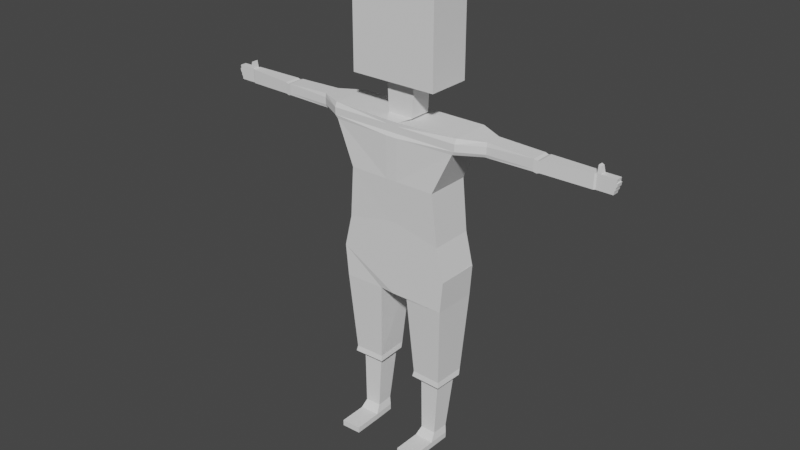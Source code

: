 # Source: character.blend  (saved by Blender 3.5.10; exported with 4.5.12 LTS)
import bpy
from mathutils import Matrix  # noqa: F401  (used for matrix-valued properties, if any)

bpy.ops.wm.read_factory_settings(use_empty=True)
scene = bpy.context.scene
scene.name = 'Scene'

# ---- collections
col_collection = bpy.data.collections.new('Collection'); scene.collection.children.link(col_collection)

# ---- world
world_world = bpy.data.worlds.new('World'); scene.world = world_world
world_world.use_nodes = True; world_world.node_tree.nodes.clear()
_N = world_world.node_tree.nodes; _L = world_world.node_tree.links
n0 = _N.new('ShaderNodeOutputWorld'); n0.name = 'World Output'; n0.location = (300, 300)
n1 = _N.new('ShaderNodeBackground'); n1.name = 'Background'; n1.location = (10, 300)
n1.inputs[0].default_value = (0.05088, 0.05088, 0.05088, 1.0)
_L.new(n1.outputs[0], n0.inputs[0])
n0.is_active_output = True
world_world.color = (0.05088, 0.05088, 0.05088)
world_world.use_sun_shadow = False
world_world.sun_shadow_jitter_overblur = 0.0

# ---- meshes
me_plane_001 = bpy.data.meshes.new('Plane.001')
me_plane_001.from_pydata([(0.0, -1.0, 0.0), (0.0, 1.0, 0.0), (0.0, -5.0, 1.748e-07), (0.0, -1.8, 3.497e-08), (0.0, -2.12, 0.04015), (0.0, -1.88, 3.847e-08), (0.0, -1.96, 4.196e-08), (0.0, -2.04, 4.546e-08), (0.0, -5.0, 1.748e-07), (0.08333, -5.0, 1.748e-07), (0.0, -3.063, 0.04015), (0.0, -4.023, 1.321e-07), (0.0, -5.73, 2.068e-07), (1.0, -1.0, 0.0), (1.0, 1.0, 0.0), (0.1667, -1.0, 0.0), (0.1667, 1.0, 0.0), (0.1667, -1.0, 0.0), (0.1667, 1.0, 0.0), (0.08333, -5.0, 1.748e-07), (0.15, -1.8, 3.497e-08), (1.329, -5.0, 1.748e-07), (1.538, -1.775, -0.05), (0.1433, -2.12, 0.04015), (1.475, -2.12, -0.00985), (3.202, -1.851, -0.3087), (3.195, -2.105, -0.3087), (4.383, -1.8, -0.425), (4.377, -2.12, -0.425), (4.466, -1.8, -0.425), (4.593, -2.12, -0.425), (4.763, -1.8, -0.425), (4.745, -2.12, -0.425), (0.1483, -1.88, 3.847e-08), (0.1467, -1.96, 4.196e-08), (0.145, -2.04, 4.546e-08), (1.537, -1.88, 3.847e-08), (1.535, -1.96, 4.196e-08), (1.533, -2.04, 4.546e-08), (3.2, -1.9, -0.3087), (3.198, -1.98, -0.3087), (3.197, -2.06, -0.3087), (4.382, -1.88, -0.425), (4.38, -1.96, -0.425), (4.378, -2.04, -0.425), (4.598, -1.88, -0.425), (4.596, -1.96, -0.425), (4.595, -2.04, -0.425), (4.761, -1.88, -0.425), (4.759, -1.96, -0.425), (4.758, -2.04, -0.425), (4.392, -1.634, -0.4437), (4.443, -1.658, -0.4437), (4.783, -1.96, -0.425), (4.774, -2.04, -0.425), (4.798, -1.8, -0.425), (4.786, -1.88, -0.425), (4.815, -1.88, -0.425), (4.802, -1.96, -0.425), (0.08333, -5.0, 1.748e-07), (1.329, -5.0, 1.748e-07), (0.4416, -7.727, -0.1266), (1.172, -7.727, -0.1029), (0.5769, -9.239, -0.1055), (1.033, -9.239, -0.09072), (0.5769, -9.378, -0.1055), (1.033, -9.378, -0.09072), (0.5688, -9.378, 0.5444), (1.025, -9.378, 0.5592), (0.1237, -3.063, 0.04015), (0.1037, -4.023, 1.321e-07), (1.036, -3.063, 0.04015), (1.15, -4.25, 1.42e-07), (4.598, -1.8, -0.425), (0.3471, -5.73, -0.02959), (1.26, -5.73, 2.068e-07), (0.0, -1.0, -1.0), (0.0, 1.0, -1.0), (0.0, -5.0, -1.0), (0.0, -1.8, -1.0), (0.0, -2.12, -1.0), (0.0, -1.88, -1.0), (0.0, -1.96, -1.0), (0.0, -2.04, -1.0), (0.0, -4.996, -1.0), (0.0, -3.063, -1.0), (0.0, -4.023, -1.0), (0.0, -5.722, -1.0), (1.0, -1.0, -1.0), (1.0, 1.0, -1.0), (0.1667, -1.0, -1.0), (0.1667, 1.0, -1.0), (0.1667, -1.0, -1.0), (0.1667, 1.0, -1.0), (0.08333, -5.0, -1.0), (0.15, -1.8, -1.0), (1.329, -5.0, -1.0), (1.538, -1.775, -0.95), (0.1433, -2.12, -1.0), (1.475, -2.12, -0.95), (3.202, -1.851, -0.6912), (3.195, -2.105, -0.6912), (4.383, -1.8, -0.575), (4.377, -2.12, -0.575), (4.466, -1.8, -0.575), (4.593, -2.12, -0.575), (4.763, -1.8, -0.575), (4.745, -2.12, -0.575), (0.1483, -1.88, -1.0), (0.1467, -1.96, -1.0), (0.145, -2.04, -1.0), (1.537, -1.88, -1.0), (1.535, -1.96, -1.0), (1.533, -2.04, -1.0), (3.2, -1.9, -0.6912), (3.198, -1.98, -0.6912), (3.197, -2.06, -0.6912), (4.382, -1.88, -0.575), (4.38, -1.96, -0.575), (4.378, -2.04, -0.575), (4.598, -1.88, -0.575), (4.596, -1.96, -0.575), (4.595, -2.04, -0.575), (4.761, -1.88, -0.575), (4.759, -1.96, -0.575), (4.758, -2.04, -0.575), (4.392, -1.634, -0.5562), (4.443, -1.658, -0.5562), (4.783, -1.96, -0.575), (4.774, -2.04, -0.575), (4.798, -1.8, -0.575), (4.786, -1.88, -0.575), (4.815, -1.88, -0.575), (4.802, -1.96, -0.575), (1.335, -4.991, -0.9999), (0.4676, -7.727, -0.8423), (1.198, -7.727, -0.8187), (0.5931, -9.239, -0.6052), (1.044, -9.239, -0.5906), (0.5931, -9.378, -0.6052), (1.041, -9.378, -0.5906), (0.5688, -9.239, 0.5444), (1.025, -9.239, 0.5592), (0.1237, -3.063, -1.0), (0.1037, -4.023, -1.0), (1.036, -3.063, -1.0), (1.15, -4.25, -1.0), (4.598, -1.8, -0.575), (0.3454, -5.72, -1.03), (1.282, -5.719, -0.9997), (0.0, -1.039, -0.25), (0.3317, -1.039, -0.25), (0.0, -1.039, -0.75), (0.3317, -1.039, -0.75), (0.0, -1.749, -0.25), (0.3021, -1.749, -0.25), (0.0, -1.749, -0.75), (0.3021, -1.749, -0.75), (2.078, -1.793, -0.3074), (2.033, -2.108, -0.3074), (2.073, -2.04, -0.2905), (2.074, -1.96, -0.2905), (2.076, -1.88, -0.2905), (2.078, -1.793, -0.6926), (2.033, -2.108, -0.6926), (2.073, -2.04, -0.7095), (2.074, -1.96, -0.7095), (2.076, -1.88, -0.7095), (3.131, -1.829, -0.302), (3.126, -2.04, -0.3014), (3.127, -1.96, -0.3014), (3.129, -1.88, -0.3014), (3.131, -1.829, -0.698), (3.126, -2.04, -0.6986), (3.127, -1.96, -0.6986), (3.129, -1.88, -0.6986), (3.122, -2.086, -0.302), (3.122, -2.086, -0.698), (3.268, -1.829, -0.3151), (3.262, -2.087, -0.3151), (3.263, -2.04, -0.3151), (3.265, -1.96, -0.3151), (3.267, -1.88, -0.3151), (3.268, -1.829, -0.6849), (3.262, -2.087, -0.6849), (3.263, -2.04, -0.6849), (3.265, -1.96, -0.6849), (3.267, -1.88, -0.6849), (4.349, -1.801, -0.3974), (4.344, -2.04, -0.3974), (4.345, -1.96, -0.3974), (4.347, -1.88, -0.3974), (4.349, -1.801, -0.6026), (4.344, -2.04, -0.6026), (4.345, -1.96, -0.6026), (4.347, -1.88, -0.6026), (4.342, -2.119, -0.3974), (4.342, -2.119, -0.6026), (-0.1667, -1.0, -1.0), (-0.1667, 1.0, -1.0), (0.6292, -9.069, -0.2422), (0.9943, -9.069, -0.2304), (0.6422, -9.069, -0.642), (1.003, -9.069, -0.6303), (0.5833, -7.861, -0.2721), (1.04, -7.861, -0.2573), (0.5995, -7.861, -0.8175), (1.055, -7.861, -0.8027), (0.4651, -7.601, -0.1508), (1.15, -7.601, -0.1286), (0.4878, -7.6, -0.9005), (1.173, -7.6, -0.8783), (-0.08333, -5.0, 1.748e-07), (-1.0, -1.0, 0.0), (-1.0, 1.0, 0.0), (-0.1667, -1.0, 0.0), (-0.1667, 1.0, 0.0), (-0.1667, -1.0, 0.0), (-0.1667, 1.0, 0.0), (-0.08333, -5.0, 1.748e-07), (-0.15, -1.8, 3.497e-08), (-1.329, -5.0, 1.748e-07), (-1.538, -1.775, -0.05), (-0.1433, -2.12, 0.04015), (-1.475, -2.12, -0.00985), (-3.202, -1.851, -0.3087), (-3.195, -2.105, -0.3087), (-4.383, -1.8, -0.425), (-4.377, -2.12, -0.425), (-4.466, -1.8, -0.425), (-4.593, -2.12, -0.425), (-4.763, -1.8, -0.425), (-4.745, -2.12, -0.425), (-0.1483, -1.88, 3.847e-08), (-0.1467, -1.96, 4.196e-08), (-0.145, -2.04, 4.546e-08), (-1.537, -1.88, 3.847e-08), (-1.535, -1.96, 4.196e-08), (-1.533, -2.04, 4.546e-08), (-3.2, -1.9, -0.3087), (-3.198, -1.98, -0.3087), (-3.197, -2.06, -0.3087), (-4.382, -1.88, -0.425), (-4.38, -1.96, -0.425), (-4.378, -2.04, -0.425), (-4.598, -1.88, -0.425), (-4.596, -1.96, -0.425), (-4.595, -2.04, -0.425), (-4.761, -1.88, -0.425), (-4.759, -1.96, -0.425), (-4.758, -2.04, -0.425), (-4.392, -1.634, -0.4437), (-4.443, -1.658, -0.4437), (-4.783, -1.96, -0.425), (-4.774, -2.04, -0.425), (-4.798, -1.8, -0.425), (-4.786, -1.88, -0.425), (-4.815, -1.88, -0.425), (-4.802, -1.96, -0.425), (-0.08333, -5.0, 1.748e-07), (-1.329, -5.0, 1.748e-07), (-0.4416, -7.727, -0.1266), (-1.172, -7.727, -0.1029), (-0.5769, -9.239, -0.1055), (-1.033, -9.239, -0.09072), (-0.5769, -9.378, -0.1055), (-1.033, -9.378, -0.09072), (-0.5688, -9.378, 0.5444), (-1.025, -9.378, 0.5592), (-0.1237, -3.063, 0.04015), (-0.1037, -4.023, 1.321e-07), (-1.036, -3.063, 0.04015), (-1.15, -4.25, 1.42e-07), (-4.598, -1.8, -0.425), (-0.3471, -5.73, -0.02959), (-1.26, -5.73, 2.068e-07), (-1.0, -1.0, -1.0), (-1.0, 1.0, -1.0), (-0.1667, -1.0, -1.0), (-0.1667, 1.0, -1.0), (-0.1667, -1.0, -1.0), (-0.1667, 1.0, -1.0), (-0.08333, -5.0, -1.0), (-0.15, -1.8, -1.0), (-1.329, -5.0, -1.0), (-1.538, -1.775, -0.95), (-0.1433, -2.12, -1.0), (-1.475, -2.12, -0.95), (-3.202, -1.851, -0.6912), (-3.195, -2.105, -0.6912), (-4.383, -1.8, -0.575), (-4.377, -2.12, -0.575), (-4.466, -1.8, -0.575), (-4.593, -2.12, -0.575), (-4.763, -1.8, -0.575), (-4.745, -2.12, -0.575), (-0.1483, -1.88, -1.0), (-0.1467, -1.96, -1.0), (-0.145, -2.04, -1.0), (-1.537, -1.88, -1.0), (-1.535, -1.96, -1.0), (-1.533, -2.04, -1.0), (-3.2, -1.9, -0.6912), (-3.198, -1.98, -0.6912), (-3.197, -2.06, -0.6912), (-4.382, -1.88, -0.575), (-4.38, -1.96, -0.575), (-4.378, -2.04, -0.575), (-4.598, -1.88, -0.575), (-4.596, -1.96, -0.575), (-4.595, -2.04, -0.575), (-4.761, -1.88, -0.575), (-4.759, -1.96, -0.575), (-4.758, -2.04, -0.575), (-4.392, -1.634, -0.5562), (-4.443, -1.658, -0.5562), (-4.783, -1.96, -0.575), (-4.774, -2.04, -0.575), (-4.798, -1.8, -0.575), (-4.786, -1.88, -0.575), (-4.815, -1.88, -0.575), (-4.802, -1.96, -0.575), (-1.335, -4.991, -0.9999), (-0.4676, -7.727, -0.8423), (-1.198, -7.727, -0.8187), (-0.5931, -9.239, -0.6052), (-1.044, -9.239, -0.5906), (-0.5931, -9.378, -0.6052), (-1.041, -9.378, -0.5906), (-0.5688, -9.239, 0.5444), (-1.025, -9.239, 0.5592), (-0.1237, -3.063, -1.0), (-0.1037, -4.023, -1.0), (-1.036, -3.063, -1.0), (-1.15, -4.25, -1.0), (-4.598, -1.8, -0.575), (-0.3454, -5.72, -1.03), (-1.282, -5.719, -0.9997), (-0.3317, -1.039, -0.25), (-0.3317, -1.039, -0.75), (-0.3021, -1.749, -0.25), (-0.3021, -1.749, -0.75), (-2.078, -1.793, -0.3074), (-2.033, -2.108, -0.3074), (-2.073, -2.04, -0.2905), (-2.074, -1.96, -0.2905), (-2.076, -1.88, -0.2905), (-2.078, -1.793, -0.6926), (-2.033, -2.108, -0.6926), (-2.073, -2.04, -0.7095), (-2.074, -1.96, -0.7095), (-2.076, -1.88, -0.7095), (-3.131, -1.829, -0.302), (-3.126, -2.04, -0.3014), (-3.127, -1.96, -0.3014), (-3.129, -1.88, -0.3014), (-3.131, -1.829, -0.698), (-3.126, -2.04, -0.6986), (-3.127, -1.96, -0.6986), (-3.129, -1.88, -0.6986), (-3.122, -2.086, -0.302), (-3.122, -2.086, -0.698), (-3.268, -1.829, -0.3151), (-3.262, -2.087, -0.3151), (-3.263, -2.04, -0.3151), (-3.265, -1.96, -0.3151), (-3.267, -1.88, -0.3151), (-3.268, -1.829, -0.6849), (-3.262, -2.087, -0.6849), (-3.263, -2.04, -0.6849), (-3.265, -1.96, -0.6849), (-3.267, -1.88, -0.6849), (-4.349, -1.801, -0.3974), (-4.344, -2.04, -0.3974), (-4.345, -1.96, -0.3974), (-4.347, -1.88, -0.3974), (-4.349, -1.801, -0.6026), (-4.344, -2.04, -0.6026), (-4.345, -1.96, -0.6026), (-4.347, -1.88, -0.6026), (-4.342, -2.119, -0.3974), (-4.342, -2.119, -0.6026), (0.1667, -1.0, -1.0), (0.1667, 1.0, -1.0), (-0.6292, -9.069, -0.2422), (-0.9943, -9.069, -0.2304), (-0.6422, -9.069, -0.642), (-1.003, -9.069, -0.6303), (-0.5833, -7.861, -0.2721), (-1.04, -7.861, -0.2573), (-0.5995, -7.861, -0.8175), (-1.055, -7.861, -0.8027), (-0.4651, -7.601, -0.1508), (-1.15, -7.601, -0.1286), (-0.4878, -7.6, -0.9005), (-1.173, -7.6, -0.8783)], [], [(13, 14, 16, 15), (16, 18, 17, 15), (11, 2, 19, 70), (154, 3, 20, 155), (33, 36, 22, 20), (69, 71, 24, 23), (7, 4, 23, 35), (171, 39, 25, 168), (191, 42, 27, 188), (15, 16, 1, 0), (30, 32, 50, 47), (28, 30, 47, 44), (44, 47, 46, 43), (43, 46, 45, 42), (196, 28, 44, 189), (189, 44, 43, 190), (190, 43, 42, 191), (176, 26, 41, 169), (169, 41, 40, 170), (170, 40, 39, 171), (3, 5, 33, 20), (5, 6, 34, 33), (6, 7, 35, 34), (23, 24, 38, 35), (35, 38, 37, 34), (34, 37, 36, 33), (29, 52, 51, 27), (48, 56, 55, 31), (2, 8, 59, 19), (19, 59, 60, 21), (208, 61, 62, 209), (200, 63, 64, 201), (63, 65, 67, 141), (66, 64, 142, 68), (31, 73, 45, 48), (19, 21, 72, 70), (70, 72, 71, 69), (4, 10, 69, 23), (10, 11, 70, 69), (29, 27, 42, 45, 73), (12, 74, 75, 60, 59, 2, 9, 8), (46, 49, 53, 58, 57, 56, 48, 45), (47, 50, 54, 53, 49, 46), (88, 90, 91, 89), (91, 90, 92, 93), (86, 144, 94, 78), (156, 157, 95, 79), (108, 95, 97, 111), (143, 98, 99, 145), (83, 110, 98, 80), (175, 172, 100, 114), (195, 192, 102, 117), (90, 76, 77, 91), (105, 122, 125, 107), (103, 119, 122, 105), (119, 118, 121, 122), (118, 117, 120, 121), (197, 193, 119, 103), (193, 194, 118, 119), (194, 195, 117, 118), (177, 173, 116, 101), (173, 174, 115, 116), (174, 175, 114, 115), (79, 95, 108, 81), (81, 108, 109, 82), (82, 109, 110, 83), (98, 110, 113, 99), (110, 109, 112, 113), (109, 108, 111, 112), (104, 102, 126, 127), (123, 106, 130, 131), (84, 78, 94, 96, 134, 149, 148, 87), (210, 211, 136, 135), (202, 203, 138, 137), (137, 138, 140, 139), (66, 140, 138, 64), (106, 123, 120, 147), (94, 144, 146, 96), (144, 143, 145, 146), (80, 98, 143, 85), (85, 143, 144, 86), (104, 147, 120, 117, 102), (121, 120, 123, 131, 132, 133, 128, 124), (122, 121, 124, 128, 129, 125), (14, 13, 88, 89), (16, 14, 89, 91), (13, 15, 90, 88), (1, 16, 91, 77), (17, 18, 93, 92), (18, 16, 91, 93), (15, 17, 92, 90), (155, 20, 95, 157), (72, 21, 96, 146), (20, 22, 97, 95), (168, 25, 100, 172), (159, 24, 99, 164), (188, 27, 102, 192), (179, 26, 101, 184), (30, 28, 103, 105), (50, 32, 107, 125), (73, 31, 106, 147), (32, 30, 105, 107), (51, 52, 127, 126), (52, 29, 104, 127), (27, 51, 126, 102), (53, 54, 129, 128), (54, 50, 125, 129), (55, 56, 131, 130), (31, 55, 130, 106), (57, 58, 133, 132), (21, 60, 134, 96), (208, 74, 148, 210), (209, 62, 136, 211), (204, 61, 135, 206), (201, 64, 138, 203), (66, 65, 139, 140), (65, 63, 137, 139), (65, 66, 68, 67), (141, 67, 68, 142), (64, 63, 141, 142), (56, 57, 132, 131), (58, 53, 128, 133), (24, 71, 145, 99), (71, 72, 146, 145), (29, 73, 147, 104), (60, 75, 149, 134), (74, 12, 87, 148), (15, 151, 153, 90), (76, 90, 153, 152), (0, 150, 151, 15), (151, 155, 157, 153), (152, 153, 157, 156), (150, 154, 155, 151), (176, 159, 164, 177), (22, 158, 163, 97), (112, 111, 167, 166), (113, 112, 166, 165), (99, 113, 165, 164), (111, 97, 163, 167), (37, 161, 162, 36), (38, 160, 161, 37), (24, 159, 160, 38), (36, 162, 158, 22), (26, 176, 177, 101), (158, 168, 172, 163), (166, 167, 175, 174), (165, 166, 174, 173), (164, 165, 173, 177), (167, 163, 172, 175), (161, 170, 171, 162), (160, 169, 170, 161), (159, 176, 169, 160), (162, 171, 168, 158), (196, 179, 184, 197), (25, 178, 183, 100), (115, 114, 187, 186), (116, 115, 186, 185), (101, 116, 185, 184), (114, 100, 183, 187), (40, 181, 182, 39), (41, 180, 181, 40), (26, 179, 180, 41), (39, 182, 178, 25), (28, 196, 197, 103), (178, 188, 192, 183), (186, 187, 195, 194), (185, 186, 194, 193), (184, 185, 193, 197), (187, 183, 192, 195), (181, 190, 191, 182), (180, 189, 190, 181), (179, 196, 189, 180), (182, 191, 188, 178), (198, 199, 77, 76), (205, 201, 203, 207), (63, 200, 202, 137), (206, 207, 203, 202), (204, 200, 201, 205), (61, 204, 205, 62), (135, 136, 207, 206), (62, 205, 207, 136), (200, 204, 206, 202), (75, 209, 211, 149), (61, 208, 210, 135), (148, 149, 211, 210), (74, 208, 209, 75), (213, 215, 216, 214), (216, 215, 217, 218), (11, 270, 219, 2), (154, 340, 220, 3), (233, 220, 222, 236), (269, 223, 224, 271), (7, 235, 223, 4), (355, 352, 225, 239), (375, 372, 227, 242), (215, 0, 1, 216), (230, 247, 250, 232), (228, 244, 247, 230), (244, 243, 246, 247), (243, 242, 245, 246), (380, 373, 244, 228), (373, 374, 243, 244), (374, 375, 242, 243), (360, 353, 241, 226), (353, 354, 240, 241), (354, 355, 239, 240), (3, 220, 233, 5), (5, 233, 234, 6), (6, 234, 235, 7), (223, 235, 238, 224), (235, 234, 237, 238), (234, 233, 236, 237), (229, 227, 251, 252), (248, 231, 255, 256), (2, 219, 259, 8), (219, 221, 260, 259), (392, 393, 262, 261), (384, 385, 264, 263), (263, 329, 267, 265), (266, 268, 330, 264), (231, 248, 245, 273), (219, 270, 272, 221), (270, 269, 271, 272), (4, 223, 269, 10), (10, 269, 270, 11), (229, 273, 245, 242, 227), (12, 8, 212, 2, 259, 260, 275, 274), (246, 245, 248, 256, 257, 258, 253, 249), (247, 246, 249, 253, 254, 250), (276, 277, 279, 278), (279, 281, 280, 278), (86, 78, 282, 332), (156, 79, 283, 341), (296, 299, 285, 283), (331, 333, 287, 286), (83, 80, 286, 298), (359, 302, 288, 356), (379, 305, 290, 376), (278, 279, 77, 76), (293, 295, 313, 310), (291, 293, 310, 307), (307, 310, 309, 306), (306, 309, 308, 305), (381, 291, 307, 377), (377, 307, 306, 378), (378, 306, 305, 379), (361, 289, 304, 357), (357, 304, 303, 358), (358, 303, 302, 359), (79, 81, 296, 283), (81, 82, 297, 296), (82, 83, 298, 297), (286, 287, 301, 298), (298, 301, 300, 297), (297, 300, 299, 296), (292, 315, 314, 290), (311, 319, 318, 294), (84, 87, 336, 337, 322, 284, 282, 78), (394, 323, 324, 395), (386, 325, 326, 387), (325, 327, 328, 326), (266, 264, 326, 328), (294, 335, 308, 311), (282, 284, 334, 332), (332, 334, 333, 331), (80, 85, 331, 286), (85, 86, 332, 331), (292, 290, 305, 308, 335), (309, 312, 316, 321, 320, 319, 311, 308), (310, 313, 317, 316, 312, 309), (214, 277, 276, 213), (216, 279, 277, 214), (213, 276, 278, 215), (1, 77, 279, 216), (217, 280, 281, 218), (218, 281, 279, 216), (215, 278, 280, 217), (340, 341, 283, 220), (272, 334, 284, 221), (220, 283, 285, 222), (352, 356, 288, 225), (343, 348, 287, 224), (372, 376, 290, 227), (363, 368, 289, 226), (230, 293, 291, 228), (250, 313, 295, 232), (273, 335, 294, 231), (232, 295, 293, 230), (251, 314, 315, 252), (252, 315, 292, 229), (227, 290, 314, 251), (253, 316, 317, 254), (254, 317, 313, 250), (255, 318, 319, 256), (231, 294, 318, 255), (257, 320, 321, 258), (221, 284, 322, 260), (392, 394, 336, 274), (393, 395, 324, 262), (388, 390, 323, 261), (385, 387, 326, 264), (266, 328, 327, 265), (265, 327, 325, 263), (265, 267, 268, 266), (329, 330, 268, 267), (264, 330, 329, 263), (256, 319, 320, 257), (258, 321, 316, 253), (224, 287, 333, 271), (271, 333, 334, 272), (229, 292, 335, 273), (260, 322, 337, 275), (274, 336, 87, 12), (215, 278, 339, 338), (76, 152, 339, 278), (0, 215, 338, 150), (338, 339, 341, 340), (152, 156, 341, 339), (150, 338, 340, 154), (360, 361, 348, 343), (222, 285, 347, 342), (300, 350, 351, 299), (301, 349, 350, 300), (287, 348, 349, 301), (299, 351, 347, 285), (237, 236, 346, 345), (238, 237, 345, 344), (224, 238, 344, 343), (236, 222, 342, 346), (226, 289, 361, 360), (342, 347, 356, 352), (350, 358, 359, 351), (349, 357, 358, 350), (348, 361, 357, 349), (351, 359, 356, 347), (345, 346, 355, 354), (344, 345, 354, 353), (343, 344, 353, 360), (346, 342, 352, 355), (380, 381, 368, 363), (225, 288, 367, 362), (303, 370, 371, 302), (304, 369, 370, 303), (289, 368, 369, 304), (302, 371, 367, 288), (240, 239, 366, 365), (241, 240, 365, 364), (226, 241, 364, 363), (239, 225, 362, 366), (228, 291, 381, 380), (362, 367, 376, 372), (370, 378, 379, 371), (369, 377, 378, 370), (368, 381, 377, 369), (371, 379, 376, 367), (365, 366, 375, 374), (364, 365, 374, 373), (363, 364, 373, 380), (366, 362, 372, 375), (382, 76, 77, 383), (389, 391, 387, 385), (263, 325, 386, 384), (390, 386, 387, 391), (388, 389, 385, 384), (261, 262, 389, 388), (323, 390, 391, 324), (262, 324, 391, 389), (384, 386, 390, 388), (275, 337, 395, 393), (261, 323, 394, 392), (336, 394, 395, 337), (274, 275, 393, 392)])
_uv = me_plane_001.uv_layers.new(name='UVMap')
_uv.uv.foreach_set('vector', [0.0, 0.0, 0.0, 1.0, 0.4167, 1.0, 0.4167, 0.0, 0.4167, 1.0, 0.4167, 1.0, 0.4167, 0.0, 0.4167, 0.0, 0.5, 0.0, 0.5, 0.0, 0.4167, 0.0, 0.4167, 0.0, 0.5, 0.0, 0.5, 0.0, 0.4167, 0.0, 0.4167, 0.0, 0.4167, 0.0, 0.4167, 0.0, 0.4167, 0.0, 0.4167, 0.0, 0.4167, 0.0, 0.4167, 0.0, 0.4167, 0.0, 0.4167, 0.0, 0.5, 0.0, 0.5, 0.0, 0.4167, 0.0, 0.4167, 0.0, 0.4167, 0.0, 0.4167, 0.0, 0.4167, 0.0, 0.4167, 0.0, 0.4167, 0.0, 0.4167, 0.0, 0.4167, 0.0, 0.4167, 0.0, 0.4167, 0.0, 0.4167, 1.0, 0.5, 1.0, 0.5, 0.0, 0.4167, 0.0, 0.4167, 0.0, 0.4167, 0.0, 0.4167, 0.0, 0.4167, 0.0, 0.4167, 0.0, 0.4167, 0.0, 0.4167, 0.0, 0.4167, 0.0, 0.4167, 0.0, 0.4167, 0.0, 0.4167, 0.0, 0.4167, 0.0, 0.4167, 0.0, 0.4167, 0.0, 0.4167, 0.0, 0.4167, 0.0, 0.4167, 0.0, 0.4167, 0.0, 0.4167, 0.0, 0.4167, 0.0, 0.4167, 0.0, 0.4167, 0.0, 0.4167, 0.0, 0.4167, 0.0, 0.4167, 0.0, 0.4167, 0.0, 0.4167, 0.0, 0.4167, 0.0, 0.4167, 0.0, 0.4167, 0.0, 0.4167, 0.0, 0.4167, 0.0, 0.4167, 0.0, 0.4167, 0.0, 0.4167, 0.0, 0.4167, 0.0, 0.4167, 0.0, 0.4167, 0.0, 0.4167, 0.0, 0.5, 0.0, 0.5, 0.0, 0.4167, 0.0, 0.4167, 0.0, 0.5, 0.0, 0.5, 0.0, 0.4167, 0.0, 0.4167, 0.0, 0.5, 0.0, 0.5, 0.0, 0.4167, 0.0, 0.4167, 0.0, 0.4167, 0.0, 0.4167, 0.0, 0.4167, 0.0, 0.4167, 0.0, 0.4167, 0.0, 0.4167, 0.0, 0.4167, 0.0, 0.4167, 0.0, 0.4167, 0.0, 0.4167, 0.0, 0.4167, 0.0, 0.4167, 0.0, 0.4167, 0.0, 0.4167, 0.0, 0.4167, 0.0, 0.4167, 0.0, 0.4167, 0.0, 0.4167, 0.0, 0.4167, 0.0, 0.4167, 0.0, 0.5, 0.0, 0.5, 0.0, 0.4167, 0.0, 0.4167, 0.0, 0.4167, 0.0, 0.4167, 0.0, 0.4167, 0.0, 0.4167, 0.0, 0.4167, 0.0, 0.4167, 0.0, 0.4167, 0.0, 0.4167, 0.0, 0.4167, 0.0, 0.4167, 0.0, 0.4167, 0.0, 0.4167, 0.0, 0.4167, 0.0, 0.4167, 0.0, 0.4167, 0.0, 0.4167, 0.0, 0.4167, 0.0, 0.4167, 0.0, 0.4167, 0.0, 0.4167, 0.0, 0.4167, 0.0, 0.0, 0.0, 0.4167, 0.0, 0.4167, 0.0, 0.4167, 0.0, 0.4167, 0.0, 0.4167, 0.0, 0.4167, 0.0, 0.4167, 0.0, 0.4167, 0.0, 0.4167, 0.0, 0.4167, 0.0, 0.5, 0.0, 0.5, 0.0, 0.4167, 0.0, 0.4167, 0.0, 0.5, 0.0, 0.5, 0.0, 0.4167, 0.0, 0.4167, 0.0, 0.4167, 0.0, 0.4167, 0.0, 0.4167, 0.0, 0.4167, 0.0, 0.0, 0.0, 0.5, 0.0, 0.4167, 0.0, 0.4167, 0.0, 0.4167, 0.0, 0.4167, 0.0, 0.0, 0.0, 0.0, 0.0, 0.0, 0.0, 0.4167, 0.0, 0.0, 0.0, 0.0, 0.0, 0.0, 0.0, 0.0, 0.0, 0.4167, 0.0, 0.4167, 0.0, 0.4167, 0.0, 0.4167, 0.0, 0.4167, 0.0, 0.0, 0.0, 0.0, 0.0, 0.0, 0.0, 0.4167, 0.0, 0.0, 0.0, 0.4167, 0.0, 0.4167, 1.0, 0.0, 1.0, 0.4167, 1.0, 0.4167, 0.0, 0.4167, 0.0, 0.4167, 1.0, 0.5, 0.0, 0.4167, 0.0, 0.4167, 0.0, 0.5, 0.0, 0.5, 0.0, 0.4167, 0.0, 0.4167, 0.0, 0.5, 0.0, 0.4167, 0.0, 0.4167, 0.0, 0.4167, 0.0, 0.4167, 0.0, 0.4167, 0.0, 0.4167, 0.0, 0.4167, 0.0, 0.4167, 0.0, 0.5, 0.0, 0.4167, 0.0, 0.4167, 0.0, 0.5, 0.0, 0.4167, 0.0, 0.4167, 0.0, 0.4167, 0.0, 0.4167, 0.0, 0.4167, 0.0, 0.4167, 0.0, 0.4167, 0.0, 0.4167, 0.0, 0.4167, 0.0, 0.5, 0.0, 0.5, 1.0, 0.4167, 1.0, 0.4167, 0.0, 0.4167, 0.0, 0.4167, 0.0, 0.4167, 0.0, 0.4167, 0.0, 0.4167, 0.0, 0.4167, 0.0, 0.4167, 0.0, 0.4167, 0.0, 0.4167, 0.0, 0.4167, 0.0, 0.4167, 0.0, 0.4167, 0.0, 0.4167, 0.0, 0.4167, 0.0, 0.4167, 0.0, 0.4167, 0.0, 0.4167, 0.0, 0.4167, 0.0, 0.4167, 0.0, 0.4167, 0.0, 0.4167, 0.0, 0.4167, 0.0, 0.4167, 0.0, 0.4167, 0.0, 0.4167, 0.0, 0.4167, 0.0, 0.4167, 0.0, 0.4167, 0.0, 0.4167, 0.0, 0.4167, 0.0, 0.4167, 0.0, 0.4167, 0.0, 0.4167, 0.0, 0.4167, 0.0, 0.4167, 0.0, 0.4167, 0.0, 0.4167, 0.0, 0.4167, 0.0, 0.4167, 0.0, 0.5, 0.0, 0.4167, 0.0, 0.4167, 0.0, 0.5, 0.0, 0.5, 0.0, 0.4167, 0.0, 0.4167, 0.0, 0.5, 0.0, 0.5, 0.0, 0.4167, 0.0, 0.4167, 0.0, 0.5, 0.0, 0.4167, 0.0, 0.4167, 0.0, 0.4167, 0.0, 0.4167, 0.0, 0.4167, 0.0, 0.4167, 0.0, 0.4167, 0.0, 0.4167, 0.0, 0.4167, 0.0, 0.4167, 0.0, 0.4167, 0.0, 0.4167, 0.0, 0.4167, 0.0, 0.4167, 0.0, 0.4167, 0.0, 0.4167, 0.0, 0.4167, 0.0, 0.4167, 0.0, 0.4167, 0.0, 0.4167, 0.0, 0.0, 0.0, 0.5, 0.0, 0.4167, 0.0, 0.4167, 0.0, 0.4167, 0.0, 0.4167, 0.0, 0.4167, 0.0, 0.5, 0.0, 0.4167, 0.0, 0.4167, 0.0, 0.4167, 0.0, 0.4167, 0.0, 0.4167, 0.0, 0.4167, 0.0, 0.4167, 0.0, 0.4167, 0.0, 0.4167, 0.0, 0.4167, 0.0, 0.4167, 0.0, 0.4167, 0.0, 0.4167, 0.0, 0.4167, 0.0, 0.4167, 0.0, 0.4167, 0.0, 0.4167, 0.0, 0.4167, 0.0, 0.4167, 0.0, 0.0, 0.0, 0.4167, 0.0, 0.4167, 0.0, 0.4167, 0.0, 0.4167, 0.0, 0.4167, 0.0, 0.4167, 0.0, 0.4167, 0.0, 0.4167, 0.0, 0.5, 0.0, 0.4167, 0.0, 0.4167, 0.0, 0.5, 0.0, 0.5, 0.0, 0.4167, 0.0, 0.4167, 0.0, 0.5, 0.0, 0.4167, 0.0, 0.0, 0.0, 0.4167, 0.0, 0.4167, 0.0, 0.4167, 0.0, 0.4167, 0.0, 0.4167, 0.0, 0.4167, 0.0, 0.4167, 0.0, 0.0, 0.0, 0.0, 0.0, 0.0, 0.0, 0.0, 0.0, 0.4167, 0.0, 0.4167, 0.0, 0.0, 0.0, 0.0, 0.0, 0.0, 0.0, 0.4167, 0.0, 0.0, 1.0, 0.0, 0.0, 0.0, 0.0, 0.0, 1.0, 0.4167, 1.0, 0.0, 1.0, 0.0, 1.0, 0.4167, 1.0, 0.0, 0.0, 0.4167, 0.0, 0.4167, 0.0, 0.0, 0.0, 0.5, 1.0, 0.4167, 1.0, 0.4167, 1.0, 0.5, 1.0, 0.4167, 0.0, 0.4167, 1.0, 0.4167, 1.0, 0.4167, 0.0, 0.4167, 1.0, 0.4167, 1.0, 0.4167, 1.0, 0.4167, 1.0, 0.4167, 0.0, 0.4167, 0.0, 0.4167, 0.0, 0.4167, 0.0, 0.4167, 0.0, 0.4167, 0.0, 0.4167, 0.0, 0.4167, 0.0, 0.4167, 0.0, 0.4167, 0.0, 0.4167, 0.0, 0.4167, 0.0, 0.4167, 0.0, 0.4167, 0.0, 0.4167, 0.0, 0.4167, 0.0, 0.4167, 0.0, 0.4167, 0.0, 0.4167, 0.0, 0.4167, 0.0, 0.4167, 0.0, 0.4167, 0.0, 0.4167, 0.0, 0.4167, 0.0, 0.4167, 0.0, 0.4167, 0.0, 0.4167, 0.0, 0.4167, 0.0, 0.4167, 0.0, 0.4167, 0.0, 0.4167, 0.0, 0.4167, 0.0, 0.4167, 0.0, 0.4167, 0.0, 0.4167, 0.0, 0.4167, 0.0, 0.4167, 0.0, 0.4167, 0.0, 0.4167, 0.0, 0.4167, 0.0, 0.0, 0.0, 0.4167, 0.0, 0.4167, 0.0, 0.0, 0.0, 0.4167, 0.0, 0.4167, 0.0, 0.4167, 0.0, 0.4167, 0.0, 0.4167, 0.0, 0.4167, 0.0, 0.4167, 0.0, 0.4167, 0.0, 0.4167, 0.0, 0.4167, 0.0, 0.4167, 0.0, 0.4167, 0.0, 0.4167, 0.0, 0.4167, 0.0, 0.4167, 0.0, 0.4167, 0.0, 0.0, 0.0, 0.0, 0.0, 0.0, 0.0, 0.0, 0.0, 0.0, 0.0, 0.4167, 0.0, 0.4167, 0.0, 0.0, 0.0, 0.4167, 0.0, 0.4167, 0.0, 0.4167, 0.0, 0.4167, 0.0, 0.4167, 0.0, 0.4167, 0.0, 0.4167, 0.0, 0.4167, 0.0, 0.0, 0.0, 0.0, 0.0, 0.0, 0.0, 0.0, 0.0, 0.4167, 0.0, 0.4167, 0.0, 0.4167, 0.0, 0.4167, 0.0, 0.4167, 0.0, 0.4167, 0.0, 0.4167, 0.0, 0.4167, 0.0, 0.4167, 0.0, 0.4167, 0.0, 0.4167, 0.0, 0.4167, 0.0, 0.4167, 0.0, 0.4167, 0.0, 0.4167, 0.0, 0.4167, 0.0, 0.4167, 0.0, 0.4167, 0.0, 0.4167, 0.0, 0.4167, 0.0, 0.4167, 0.0, 0.4167, 0.0, 0.4167, 0.0, 0.4167, 0.0, 0.4167, 0.0, 0.4167, 0.0, 0.4167, 0.0, 0.4167, 0.0, 0.4167, 0.0, 0.4167, 0.0, 0.4167, 0.0, 0.4167, 0.0, 0.4167, 0.0, 0.4167, 0.0, 0.4167, 0.0, 0.4167, 0.0, 0.4167, 0.0, 0.4167, 0.0, 0.4167, 0.0, 0.4167, 0.0, 0.4167, 0.0, 0.0, 0.0, 0.0, 0.0, 0.4167, 0.0, 0.0, 0.0, 0.0, 0.0, 0.0, 0.0, 0.0, 0.0, 0.4167, 0.0, 0.4167, 0.0, 0.4167, 0.0, 0.4167, 0.0, 0.4167, 0.0, 0.4167, 0.0, 0.4167, 0.0, 0.4167, 0.0, 0.4167, 0.0, 0.0, 0.0, 0.0, 0.0, 0.4167, 0.0, 0.4167, 0.0, 0.4167, 0.0, 0.4167, 0.0, 0.4167, 0.0, 0.4167, 0.0, 0.5, 0.0, 0.5, 0.0, 0.4167, 0.0, 0.4167, 0.0, 0.4167, 0.0, 0.4167, 0.0, 0.4167, 0.0, 0.5, 0.0, 0.4167, 0.0, 0.4167, 0.0, 0.5, 0.0, 0.5, 0.0, 0.5, 0.0, 0.4167, 0.0, 0.4167, 0.0, 0.4167, 0.0, 0.4167, 0.0, 0.4167, 0.0, 0.4167, 0.0, 0.5, 0.0, 0.4167, 0.0, 0.4167, 0.0, 0.5, 0.0, 0.5, 0.0, 0.5, 0.0, 0.4167, 0.0, 0.4167, 0.0, 0.4167, 0.0, 0.4167, 0.0, 0.4167, 0.0, 0.4167, 0.0, 0.4167, 0.0, 0.4167, 0.0, 0.4167, 0.0, 0.4167, 0.0, 0.4167, 0.0, 0.4167, 0.0, 0.4167, 0.0, 0.4167, 0.0, 0.4167, 0.0, 0.4167, 0.0, 0.4167, 0.0, 0.4167, 0.0, 0.4167, 0.0, 0.4167, 0.0, 0.4167, 0.0, 0.4167, 0.0, 0.4167, 0.0, 0.4167, 0.0, 0.4167, 0.0, 0.4167, 0.0, 0.4167, 0.0, 0.4167, 0.0, 0.4167, 0.0, 0.4167, 0.0, 0.4167, 0.0, 0.4167, 0.0, 0.4167, 0.0, 0.4167, 0.0, 0.4167, 0.0, 0.4167, 0.0, 0.4167, 0.0, 0.4167, 0.0, 0.4167, 0.0, 0.4167, 0.0, 0.4167, 0.0, 0.4167, 0.0, 0.4167, 0.0, 0.4167, 0.0, 0.4167, 0.0, 0.4167, 0.0, 0.4167, 0.0, 0.4167, 0.0, 0.4167, 0.0, 0.4167, 0.0, 0.4167, 0.0, 0.4167, 0.0, 0.4167, 0.0, 0.4167, 0.0, 0.4167, 0.0, 0.4167, 0.0, 0.4167, 0.0, 0.4167, 0.0, 0.4167, 0.0, 0.4167, 0.0, 0.4167, 0.0, 0.4167, 0.0, 0.4167, 0.0, 0.4167, 0.0, 0.4167, 0.0, 0.4167, 0.0, 0.4167, 0.0, 0.4167, 0.0, 0.4167, 0.0, 0.4167, 0.0, 0.4167, 0.0, 0.4167, 0.0, 0.4167, 0.0, 0.4167, 0.0, 0.4167, 0.0, 0.4167, 0.0, 0.4167, 0.0, 0.4167, 0.0, 0.4167, 0.0, 0.4167, 0.0, 0.4167, 0.0, 0.4167, 0.0, 0.4167, 0.0, 0.4167, 0.0, 0.4167, 0.0, 0.4167, 0.0, 0.4167, 0.0, 0.4167, 0.0, 0.4167, 0.0, 0.4167, 0.0, 0.4167, 0.0, 0.4167, 0.0, 0.4167, 0.0, 0.4167, 0.0, 0.4167, 0.0, 0.4167, 0.0, 0.4167, 0.0, 0.4167, 0.0, 0.4167, 0.0, 0.4167, 0.0, 0.4167, 0.0, 0.4167, 0.0, 0.4167, 0.0, 0.4167, 0.0, 0.4167, 0.0, 0.4167, 0.0, 0.4167, 0.0, 0.4167, 0.0, 0.4167, 0.0, 0.4167, 0.0, 0.4167, 0.0, 0.4167, 0.0, 0.4167, 0.0, 0.4167, 0.0, 0.4167, 0.0, 0.4167, 0.0, 0.4167, 0.0, 0.4167, 0.0, 0.4167, 0.0, 0.4167, 0.0, 0.4167, 0.0, 0.4167, 0.0, 0.4167, 0.0, 0.4167, 0.0, 0.4167, 0.0, 0.4167, 0.0, 0.4167, 0.0, 0.4167, 0.0, 0.4167, 0.0, 0.4167, 0.0, 0.4167, 0.0, 0.4167, 0.0, 0.4167, 0.0, 0.4167, 0.0, 0.4167, 0.0, 0.4167, 0.0, 0.4167, 0.0, 0.4167, 0.0, 0.4167, 0.0, 0.4167, 0.0, 0.4167, 0.0, 0.4167, 0.0, 0.4167, 0.0, 0.4167, 0.0, 0.4167, 0.0, 0.4167, 0.0, 0.4167, 0.0, 0.4167, 0.0, 0.4167, 0.0, 0.4167, 0.0, 0.4167, 0.0, 0.4167, 0.0, 0.4167, 0.0, 0.4167, 0.0, 0.4167, 0.0, 0.4167, 0.0, 0.4167, 0.0, 0.4167, 0.0, 0.4167, 0.0, 0.4167, 0.0, 0.4167, 0.0, 0.4167, 0.0, 0.4167, 0.0, 0.4167, 1.0, 0.5, 1.0, 0.5, 0.0, 0.4167, 0.0, 0.4167, 0.0, 0.4167, 0.0, 0.4167, 0.0, 0.4167, 0.0, 0.4167, 0.0, 0.4167, 0.0, 0.4167, 0.0, 0.4167, 0.0, 0.4167, 0.0, 0.4167, 0.0, 0.4167, 0.0, 0.4167, 0.0, 0.4167, 0.0, 0.4167, 0.0, 0.4167, 0.0, 0.4167, 0.0, 0.4167, 0.0, 0.4167, 0.0, 0.4167, 0.0, 0.4167, 0.0, 0.4167, 0.0, 0.4167, 0.0, 0.4167, 0.0, 0.4167, 0.0, 0.4167, 0.0, 0.4167, 0.0, 0.4167, 0.0, 0.4167, 0.0, 0.4167, 0.0, 0.4167, 0.0, 0.4167, 0.0, 0.4167, 0.0, 0.4167, 0.0, 0.4167, 0.0, 0.4167, 0.0, 0.4167, 0.0, 0.4167, 0.0, 0.4167, 0.0, 0.4167, 0.0, 0.4167, 0.0, 0.4167, 0.0, 0.4167, 0.0, 0.4167, 0.0, 0.4167, 0.0, 0.4167, 0.0, 0.4167, 0.0, 0.4167, 0.0, 0.0, 0.0, 0.4167, 0.0, 0.4167, 1.0, 0.0, 1.0, 0.4167, 1.0, 0.4167, 0.0, 0.4167, 0.0, 0.4167, 1.0, 0.5, 0.0, 0.4167, 0.0, 0.4167, 0.0, 0.5, 0.0, 0.5, 0.0, 0.4167, 0.0, 0.4167, 0.0, 0.5, 0.0, 0.4167, 0.0, 0.4167, 0.0, 0.4167, 0.0, 0.4167, 0.0, 0.4167, 0.0, 0.4167, 0.0, 0.4167, 0.0, 0.4167, 0.0, 0.5, 0.0, 0.4167, 0.0, 0.4167, 0.0, 0.5, 0.0, 0.4167, 0.0, 0.4167, 0.0, 0.4167, 0.0, 0.4167, 0.0, 0.4167, 0.0, 0.4167, 0.0, 0.4167, 0.0, 0.4167, 0.0, 0.4167, 0.0, 0.5, 0.0, 0.5, 1.0, 0.4167, 1.0, 0.4167, 0.0, 0.4167, 0.0, 0.4167, 0.0, 0.4167, 0.0, 0.4167, 0.0, 0.4167, 0.0, 0.4167, 0.0, 0.4167, 0.0, 0.4167, 0.0, 0.4167, 0.0, 0.4167, 0.0, 0.4167, 0.0, 0.4167, 0.0, 0.4167, 0.0, 0.4167, 0.0, 0.4167, 0.0, 0.4167, 0.0, 0.4167, 0.0, 0.4167, 0.0, 0.4167, 0.0, 0.4167, 0.0, 0.4167, 0.0, 0.4167, 0.0, 0.4167, 0.0, 0.4167, 0.0, 0.4167, 0.0, 0.4167, 0.0, 0.4167, 0.0, 0.4167, 0.0, 0.4167, 0.0, 0.4167, 0.0, 0.4167, 0.0, 0.4167, 0.0, 0.4167, 0.0, 0.4167, 0.0, 0.4167, 0.0, 0.4167, 0.0, 0.4167, 0.0, 0.4167, 0.0, 0.4167, 0.0, 0.5, 0.0, 0.4167, 0.0, 0.4167, 0.0, 0.5, 0.0, 0.5, 0.0, 0.4167, 0.0, 0.4167, 0.0, 0.5, 0.0, 0.5, 0.0, 0.4167, 0.0, 0.4167, 0.0, 0.5, 0.0, 0.4167, 0.0, 0.4167, 0.0, 0.4167, 0.0, 0.4167, 0.0, 0.4167, 0.0, 0.4167, 0.0, 0.4167, 0.0, 0.4167, 0.0, 0.4167, 0.0, 0.4167, 0.0, 0.4167, 0.0, 0.4167, 0.0, 0.4167, 0.0, 0.4167, 0.0, 0.4167, 0.0, 0.4167, 0.0, 0.4167, 0.0, 0.4167, 0.0, 0.4167, 0.0, 0.4167, 0.0, 0.5, 0.0, 0.4167, 0.0, 0.4167, 0.0, 0.5, 0.0, 0.4167, 0.0, 0.4167, 0.0, 0.4167, 0.0, 0.4167, 0.0, 0.4167, 0.0, 0.4167, 0.0, 0.4167, 0.0, 0.4167, 0.0, 0.4167, 0.0, 0.4167, 0.0, 0.4167, 0.0, 0.4167, 0.0, 0.4167, 0.0, 0.4167, 0.0, 0.4167, 0.0, 0.4167, 0.0, 0.4167, 0.0, 0.4167, 0.0, 0.4167, 0.0, 0.4167, 0.0, 0.4167, 0.0, 0.4167, 0.0, 0.4167, 0.0, 0.0, 0.0, 0.4167, 0.0, 0.4167, 0.0, 0.4167, 0.0, 0.4167, 0.0, 0.4167, 0.0, 0.4167, 0.0, 0.4167, 0.0, 0.4167, 0.0, 0.5, 0.0, 0.4167, 0.0, 0.4167, 0.0, 0.5, 0.0, 0.5, 0.0, 0.4167, 0.0, 0.4167, 0.0, 0.5, 0.0, 0.4167, 0.0, 0.0, 0.0, 0.4167, 0.0, 0.4167, 0.0, 0.4167, 0.0, 0.5, 0.0, 0.0, 0.0, 0.0, 0.0, 0.0, 0.0, 0.4167, 0.0, 0.4167, 0.0, 0.4167, 0.0, 0.4167, 0.0, 0.4167, 0.0, 0.4167, 0.0, 0.4167, 0.0, 0.4167, 0.0, 0.0, 0.0, 0.0, 0.0, 0.0, 0.0, 0.0, 0.0, 0.4167, 0.0, 0.4167, 0.0, 0.0, 0.0, 0.0, 0.0, 0.0, 0.0, 0.4167, 0.0, 0.0, 0.0, 0.0, 1.0, 0.4167, 1.0, 0.4167, 0.0, 0.4167, 1.0, 0.4167, 1.0, 0.4167, 0.0, 0.4167, 0.0, 0.5, 0.0, 0.5, 0.0, 0.4167, 0.0, 0.4167, 0.0, 0.5, 0.0, 0.5, 0.0, 0.4167, 0.0, 0.4167, 0.0, 0.4167, 0.0, 0.4167, 0.0, 0.4167, 0.0, 0.4167, 0.0, 0.4167, 0.0, 0.4167, 0.0, 0.4167, 0.0, 0.4167, 0.0, 0.5, 0.0, 0.5, 0.0, 0.4167, 0.0, 0.4167, 0.0, 0.4167, 0.0, 0.4167, 0.0, 0.4167, 0.0, 0.4167, 0.0, 0.4167, 0.0, 0.4167, 0.0, 0.4167, 0.0, 0.4167, 0.0, 0.4167, 0.0, 0.4167, 1.0, 0.5, 1.0, 0.5, 0.0, 0.4167, 0.0, 0.4167, 0.0, 0.4167, 0.0, 0.4167, 0.0, 0.4167, 0.0, 0.4167, 0.0, 0.4167, 0.0, 0.4167, 0.0, 0.4167, 0.0, 0.4167, 0.0, 0.4167, 0.0, 0.4167, 0.0, 0.4167, 0.0, 0.4167, 0.0, 0.4167, 0.0, 0.4167, 0.0, 0.4167, 0.0, 0.4167, 0.0, 0.4167, 0.0, 0.4167, 0.0, 0.4167, 0.0, 0.4167, 0.0, 0.4167, 0.0, 0.4167, 0.0, 0.4167, 0.0, 0.4167, 0.0, 0.4167, 0.0, 0.4167, 0.0, 0.4167, 0.0, 0.4167, 0.0, 0.4167, 0.0, 0.4167, 0.0, 0.4167, 0.0, 0.4167, 0.0, 0.4167, 0.0, 0.4167, 0.0, 0.4167, 0.0, 0.4167, 0.0, 0.4167, 0.0, 0.4167, 0.0, 0.5, 0.0, 0.5, 0.0, 0.4167, 0.0, 0.4167, 0.0, 0.5, 0.0, 0.5, 0.0, 0.4167, 0.0, 0.4167, 0.0, 0.5, 0.0, 0.5, 0.0, 0.4167, 0.0, 0.4167, 0.0, 0.4167, 0.0, 0.4167, 0.0, 0.4167, 0.0, 0.4167, 0.0, 0.4167, 0.0, 0.4167, 0.0, 0.4167, 0.0, 0.4167, 0.0, 0.4167, 0.0, 0.4167, 0.0, 0.4167, 0.0, 0.4167, 0.0, 0.4167, 0.0, 0.4167, 0.0, 0.4167, 0.0, 0.4167, 0.0, 0.4167, 0.0, 0.4167, 0.0, 0.4167, 0.0, 0.4167, 0.0, 0.0, 0.0, 0.5, 0.0, 0.4167, 0.0, 0.4167, 0.0, 0.4167, 0.0, 0.4167, 0.0, 0.4167, 0.0, 0.5, 0.0, 0.4167, 0.0, 0.4167, 0.0, 0.4167, 0.0, 0.4167, 0.0, 0.4167, 0.0, 0.4167, 0.0, 0.4167, 0.0, 0.4167, 0.0, 0.4167, 0.0, 0.4167, 0.0, 0.4167, 0.0, 0.4167, 0.0, 0.4167, 0.0, 0.4167, 0.0, 0.4167, 0.0, 0.4167, 0.0, 0.4167, 0.0, 0.0, 0.0, 0.4167, 0.0, 0.4167, 0.0, 0.4167, 0.0, 0.4167, 0.0, 0.4167, 0.0, 0.4167, 0.0, 0.4167, 0.0, 0.4167, 0.0, 0.4167, 0.0, 0.4167, 0.0, 0.5, 0.0, 0.5, 0.0, 0.4167, 0.0, 0.4167, 0.0, 0.5, 0.0, 0.5, 0.0, 0.4167, 0.0, 0.4167, 0.0, 0.4167, 0.0, 0.4167, 0.0, 0.4167, 0.0, 0.4167, 0.0, 0.0, 0.0, 0.4167, 0.0, 0.0, 0.0, 0.0, 0.0, 0.0, 0.0, 0.0, 0.0, 0.4167, 0.0, 0.4167, 0.0, 0.4167, 0.0, 0.4167, 0.0, 0.4167, 0.0, 0.0, 0.0, 0.0, 0.0, 0.0, 0.0, 0.4167, 0.0, 0.0, 1.0, 0.0, 1.0, 0.0, 0.0, 0.0, 0.0, 0.4167, 1.0, 0.4167, 1.0, 0.0, 1.0, 0.0, 1.0, 0.0, 0.0, 0.0, 0.0, 0.4167, 0.0, 0.4167, 0.0, 0.5, 1.0, 0.5, 1.0, 0.4167, 1.0, 0.4167, 1.0, 0.4167, 0.0, 0.4167, 0.0, 0.4167, 1.0, 0.4167, 1.0, 0.4167, 1.0, 0.4167, 1.0, 0.4167, 1.0, 0.4167, 1.0, 0.4167, 0.0, 0.4167, 0.0, 0.4167, 0.0, 0.4167, 0.0, 0.4167, 0.0, 0.4167, 0.0, 0.4167, 0.0, 0.4167, 0.0, 0.4167, 0.0, 0.4167, 0.0, 0.4167, 0.0, 0.4167, 0.0, 0.4167, 0.0, 0.4167, 0.0, 0.4167, 0.0, 0.4167, 0.0, 0.4167, 0.0, 0.4167, 0.0, 0.4167, 0.0, 0.4167, 0.0, 0.4167, 0.0, 0.4167, 0.0, 0.4167, 0.0, 0.4167, 0.0, 0.4167, 0.0, 0.4167, 0.0, 0.4167, 0.0, 0.4167, 0.0, 0.4167, 0.0, 0.4167, 0.0, 0.4167, 0.0, 0.4167, 0.0, 0.4167, 0.0, 0.4167, 0.0, 0.4167, 0.0, 0.4167, 0.0, 0.4167, 0.0, 0.4167, 0.0, 0.4167, 0.0, 0.4167, 0.0, 0.0, 0.0, 0.0, 0.0, 0.4167, 0.0, 0.4167, 0.0, 0.4167, 0.0, 0.4167, 0.0, 0.4167, 0.0, 0.4167, 0.0, 0.4167, 0.0, 0.4167, 0.0, 0.4167, 0.0, 0.4167, 0.0, 0.4167, 0.0, 0.4167, 0.0, 0.4167, 0.0, 0.4167, 0.0, 0.4167, 0.0, 0.4167, 0.0, 0.4167, 0.0, 0.4167, 0.0, 0.0, 0.0, 0.0, 0.0, 0.0, 0.0, 0.0, 0.0, 0.0, 0.0, 0.0, 0.0, 0.4167, 0.0, 0.4167, 0.0, 0.4167, 0.0, 0.4167, 0.0, 0.4167, 0.0, 0.4167, 0.0, 0.4167, 0.0, 0.4167, 0.0, 0.4167, 0.0, 0.4167, 0.0, 0.0, 0.0, 0.0, 0.0, 0.0, 0.0, 0.0, 0.0, 0.4167, 0.0, 0.4167, 0.0, 0.4167, 0.0, 0.4167, 0.0, 0.4167, 0.0, 0.4167, 0.0, 0.4167, 0.0, 0.4167, 0.0, 0.4167, 0.0, 0.4167, 0.0, 0.4167, 0.0, 0.4167, 0.0, 0.4167, 0.0, 0.4167, 0.0, 0.4167, 0.0, 0.4167, 0.0, 0.4167, 0.0, 0.4167, 0.0, 0.4167, 0.0, 0.4167, 0.0, 0.4167, 0.0, 0.4167, 0.0, 0.4167, 0.0, 0.4167, 0.0, 0.4167, 0.0, 0.4167, 0.0, 0.4167, 0.0, 0.4167, 0.0, 0.4167, 0.0, 0.4167, 0.0, 0.4167, 0.0, 0.4167, 0.0, 0.4167, 0.0, 0.4167, 0.0, 0.4167, 0.0, 0.4167, 0.0, 0.4167, 0.0, 0.4167, 0.0, 0.4167, 0.0, 0.4167, 0.0, 0.4167, 0.0, 0.4167, 0.0, 0.0, 0.0, 0.0, 0.0, 0.0, 0.0, 0.0, 0.0, 0.0, 0.0, 0.0, 0.0, 0.4167, 0.0, 0.4167, 0.0, 0.4167, 0.0, 0.4167, 0.0, 0.4167, 0.0, 0.4167, 0.0, 0.4167, 0.0, 0.4167, 0.0, 0.4167, 0.0, 0.4167, 0.0, 0.0, 0.0, 0.0, 0.0, 0.4167, 0.0, 0.4167, 0.0, 0.4167, 0.0, 0.4167, 0.0, 0.4167, 0.0, 0.4167, 0.0, 0.5, 0.0, 0.5, 0.0, 0.4167, 0.0, 0.4167, 0.0, 0.4167, 0.0, 0.4167, 0.0, 0.5, 0.0, 0.5, 0.0, 0.4167, 0.0, 0.4167, 0.0, 0.5, 0.0, 0.4167, 0.0, 0.4167, 0.0, 0.5, 0.0, 0.4167, 0.0, 0.4167, 0.0, 0.4167, 0.0, 0.4167, 0.0, 0.5, 0.0, 0.5, 0.0, 0.4167, 0.0, 0.4167, 0.0, 0.5, 0.0, 0.4167, 0.0, 0.4167, 0.0, 0.5, 0.0, 0.4167, 0.0, 0.4167, 0.0, 0.4167, 0.0, 0.4167, 0.0, 0.4167, 0.0, 0.4167, 0.0, 0.4167, 0.0, 0.4167, 0.0, 0.4167, 0.0, 0.4167, 0.0, 0.4167, 0.0, 0.4167, 0.0, 0.4167, 0.0, 0.4167, 0.0, 0.4167, 0.0, 0.4167, 0.0, 0.4167, 0.0, 0.4167, 0.0, 0.4167, 0.0, 0.4167, 0.0, 0.4167, 0.0, 0.4167, 0.0, 0.4167, 0.0, 0.4167, 0.0, 0.4167, 0.0, 0.4167, 0.0, 0.4167, 0.0, 0.4167, 0.0, 0.4167, 0.0, 0.4167, 0.0, 0.4167, 0.0, 0.4167, 0.0, 0.4167, 0.0, 0.4167, 0.0, 0.4167, 0.0, 0.4167, 0.0, 0.4167, 0.0, 0.4167, 0.0, 0.4167, 0.0, 0.4167, 0.0, 0.4167, 0.0, 0.4167, 0.0, 0.4167, 0.0, 0.4167, 0.0, 0.4167, 0.0, 0.4167, 0.0, 0.4167, 0.0, 0.4167, 0.0, 0.4167, 0.0, 0.4167, 0.0, 0.4167, 0.0, 0.4167, 0.0, 0.4167, 0.0, 0.4167, 0.0, 0.4167, 0.0, 0.4167, 0.0, 0.4167, 0.0, 0.4167, 0.0, 0.4167, 0.0, 0.4167, 0.0, 0.4167, 0.0, 0.4167, 0.0, 0.4167, 0.0, 0.4167, 0.0, 0.4167, 0.0, 0.4167, 0.0, 0.4167, 0.0, 0.4167, 0.0, 0.4167, 0.0, 0.4167, 0.0, 0.4167, 0.0, 0.4167, 0.0, 0.4167, 0.0, 0.4167, 0.0, 0.4167, 0.0, 0.4167, 0.0, 0.4167, 0.0, 0.4167, 0.0, 0.4167, 0.0, 0.4167, 0.0, 0.4167, 0.0, 0.4167, 0.0, 0.4167, 0.0, 0.4167, 0.0, 0.4167, 0.0, 0.4167, 0.0, 0.4167, 0.0, 0.4167, 0.0, 0.4167, 0.0, 0.4167, 0.0, 0.4167, 0.0, 0.4167, 0.0, 0.4167, 0.0, 0.4167, 0.0, 0.4167, 0.0, 0.4167, 0.0, 0.4167, 0.0, 0.4167, 0.0, 0.4167, 0.0, 0.4167, 0.0, 0.4167, 0.0, 0.4167, 0.0, 0.4167, 0.0, 0.4167, 0.0, 0.4167, 0.0, 0.4167, 0.0, 0.4167, 0.0, 0.4167, 0.0, 0.4167, 0.0, 0.4167, 0.0, 0.4167, 0.0, 0.4167, 0.0, 0.4167, 0.0, 0.4167, 0.0, 0.4167, 0.0, 0.4167, 0.0, 0.4167, 0.0, 0.4167, 0.0, 0.4167, 0.0, 0.4167, 0.0, 0.4167, 0.0, 0.4167, 0.0, 0.4167, 0.0, 0.4167, 0.0, 0.4167, 0.0, 0.4167, 0.0, 0.4167, 0.0, 0.4167, 0.0, 0.4167, 0.0, 0.4167, 0.0, 0.4167, 0.0, 0.4167, 0.0, 0.4167, 0.0, 0.4167, 0.0, 0.4167, 0.0, 0.4167, 0.0, 0.4167, 0.0, 0.4167, 0.0, 0.4167, 0.0, 0.4167, 0.0, 0.4167, 0.0, 0.4167, 0.0, 0.4167, 0.0, 0.4167, 0.0, 0.4167, 0.0, 0.4167, 0.0, 0.4167, 0.0, 0.4167, 0.0, 0.4167, 0.0, 0.4167, 0.0, 0.4167, 0.0, 0.4167, 0.0, 0.4167, 0.0, 0.4167, 0.0, 0.4167, 0.0, 0.4167, 0.0, 0.4167, 0.0, 0.4167, 0.0, 0.4167, 0.0, 0.4167, 0.0, 0.4167, 0.0, 0.5, 0.0, 0.5, 1.0, 0.4167, 1.0, 0.4167, 0.0, 0.4167, 0.0, 0.4167, 0.0, 0.4167, 0.0, 0.4167, 0.0, 0.4167, 0.0, 0.4167, 0.0, 0.4167, 0.0, 0.4167, 0.0, 0.4167, 0.0, 0.4167, 0.0, 0.4167, 0.0, 0.4167, 0.0, 0.4167, 0.0, 0.4167, 0.0, 0.4167, 0.0, 0.4167, 0.0, 0.4167, 0.0, 0.4167, 0.0, 0.4167, 0.0, 0.4167, 0.0, 0.4167, 0.0, 0.4167, 0.0, 0.4167, 0.0, 0.4167, 0.0, 0.4167, 0.0, 0.4167, 0.0, 0.4167, 0.0, 0.4167, 0.0, 0.4167, 0.0, 0.4167, 0.0, 0.4167, 0.0, 0.4167, 0.0, 0.4167, 0.0, 0.4167, 0.0, 0.4167, 0.0, 0.4167, 0.0, 0.4167, 0.0, 0.4167, 0.0, 0.4167, 0.0, 0.4167, 0.0, 0.4167, 0.0, 0.4167, 0.0, 0.4167, 0.0, 0.4167, 0.0, 0.4167, 0.0, 0.4167, 0.0, 0.4167, 0.0])
me_plane_001.update()

# ---- objects
ob_plane = bpy.data.objects.new('Plane', me_plane_001)

# ---- transforms, parenting, visibility, modifiers, constraints
ob_plane.location = (0.0, 0.0, 5.0)
ob_plane.rotation_euler = (1.571, -0.0, 0.0)

# ---- collection membership
col_collection.objects.link(ob_plane)

# ---- scene / render settings (as saved in the file)
scene.frame_start = 1; scene.frame_end = 250; scene.frame_set(1)
scene.render.engine = 'BLENDER_EEVEE_NEXT'
scene.cycles.sampling_pattern = 'TABULATED_SOBOL'
scene.cycles.use_light_tree = False
scene.view_settings.view_transform = 'Filmic'
bpy.context.view_layer.update()

# ---- added for rendering (the .blend has no active camera and no usable light): camera, sun
cam_auto = bpy.data.cameras.new('AutoCamera')
cam_auto.lens = 50.0
cam_auto.sensor_width = 36.0
cam_auto.clip_end = 1000.0
ob_auto_camera = bpy.data.objects.new('AutoCamera', cam_auto)
scene.collection.objects.link(ob_auto_camera)
ob_auto_camera.location = (13.1806, -15.5815, 11.3556)
ob_auto_camera.rotation_euler = (1.09748, -7.21219e-08, 0.694738)
scene.camera = ob_auto_camera
light_auto_sun = bpy.data.lights.new('AutoSun', 'SUN')
light_auto_sun.energy = 3.0
light_auto_sun.angle = 0.0523599
ob_auto_sun = bpy.data.objects.new('AutoSun', light_auto_sun)
scene.collection.objects.link(ob_auto_sun)
ob_auto_sun.rotation_euler = (0.872665, 0.174533, 0.523599)
bpy.context.view_layer.update()

